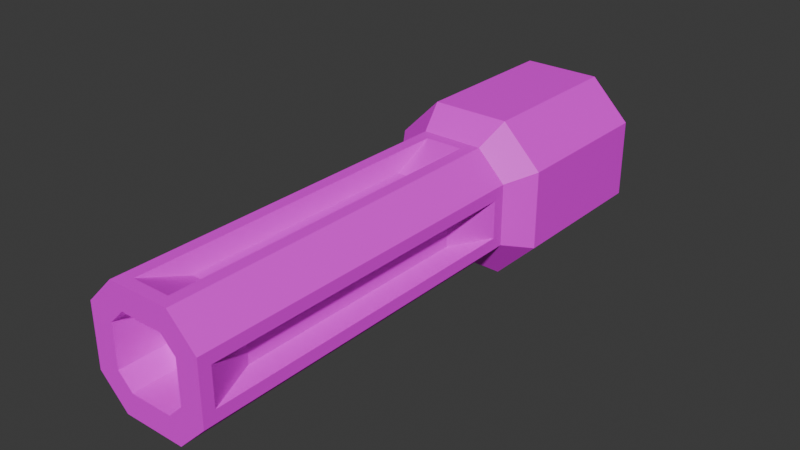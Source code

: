 # Source: Pistol.blend  (saved by Blender 4.2.66; exported with 4.5.12 LTS)
import bpy
from mathutils import Matrix  # noqa: F401  (used for matrix-valued properties, if any)

bpy.ops.wm.read_factory_settings(use_empty=True)
scene = bpy.context.scene
scene.name = 'Scene'

# ---- collections
col_collection = bpy.data.collections.new('Collection'); scene.collection.children.link(col_collection)

# ---- images (referenced by path relative to the original .blend; pixels are not part of the script)
import os
ASSET_DIR = os.environ.get("B2B_ASSET_DIR", "")  # directory of the original .blend (textures are referenced by path, not embedded)
HERE = os.path.dirname(os.path.abspath(__file__))  # packed textures are extracted next to this script under _unpacked/

def load_image(name, relpath, width, height, colorspace="sRGB"):
    """Load a texture the original file referenced (path relative to the .blend, or extracted next to this script)."""
    p = next((c for c in (os.path.join(HERE, relpath), os.path.join(ASSET_DIR, relpath)) if relpath and os.path.exists(c)), "")
    if p:
        img = bpy.data.images.load(p, check_existing=True)
        img.name = name
    else:  # same state as the original file: an image datablock whose file is absent (Cycles renders it pink)
        img = bpy.data.images.new(name, width, height)
        img.source = "FILE"
        img.filepath = "//" + (relpath or name)
    img.colorspace_settings.name = colorspace
    return img
img_pistolemission = load_image('PistolEmission', 'PistolEmission.png', 1024, 1024, 'sRGB')

# ---- materials (node trees are filled in below, after node groups)
mat_material = bpy.data.materials.new('Material')
mat_material.alpha_threshold = 0.0
mat_material.roughness = 0.5
mat_material.line_color = (0.0, 0.0, 0.0, 1.0)

# ---- material node trees
mat_material.use_nodes = True; mat_material.node_tree.nodes.clear()
_N = mat_material.node_tree.nodes; _L = mat_material.node_tree.links
n0 = _N.new('ShaderNodeOutputMaterial'); n0.name = 'Material Output'; n0.location = (300, 300)
n1 = _N.new('ShaderNodeBsdfPrincipled'); n1.name = 'Principled BSDF'; n1.location = (10, 300)
n1.inputs[3].default_value = 1.45
n2 = _N.new('ShaderNodeTexImage'); n2.name = 'Image Texture'; n2.location = (-280, 280)
n2.image = img_pistolemission
_L.new(n1.outputs[0], n0.inputs[0])
_L.new(n2.outputs[0], n1.inputs[0])
n0.is_active_output = True

# ---- world
world_world = bpy.data.worlds.new('World'); scene.world = world_world
world_world.use_nodes = True; world_world.node_tree.nodes.clear()
_N = world_world.node_tree.nodes; _L = world_world.node_tree.links
n0 = _N.new('ShaderNodeOutputWorld'); n0.name = 'World Output'; n0.location = (300, 300)
n1 = _N.new('ShaderNodeBackground'); n1.name = 'Background'; n1.location = (10, 300)
n1.inputs[0].default_value = (0.05088, 0.05088, 0.05088, 1.0)
_L.new(n1.outputs[0], n0.inputs[0])
n0.is_active_output = True
world_world.color = (0.05088, 0.05088, 0.05088)
world_world.sun_shadow_jitter_overblur = 0.0

# ---- meshes
me_cube = bpy.data.meshes.new('Cube')
me_cube.from_pydata([(-0.2418, -1.504, 0.7537), (-0.7537, -1.504, 0.2418), (-0.7537, -1.504, -0.2418), (-0.2418, -1.504, -0.7537), (-0.7537, 1.352, 0.3935), (-0.3935, 1.352, 0.7537), (-0.3935, 1.352, -0.7537), (-0.7537, 1.352, -0.3935), (-1.0, -1.0, 0.4956), (-0.4956, -1.0, 1.0), (-0.4956, 1.0, 1.0), (-1.0, 1.0, 0.4956), (-1.0, 1.0, -0.4956), (-0.4956, 1.0, -1.0), (-0.4956, -1.0, -1.0), (-1.0, -1.0, -0.4956), (-0.2418, -5.8, 0.7537), (-0.7537, -5.8, 0.2418), (-0.7537, -5.8, -0.2418), (-0.2418, -5.8, -0.7537), (-0.3935, -1.352, -0.7537), (-0.3935, -1.352, 0.7537), (-0.7537, -1.352, 0.3935), (-0.7537, -1.352, -0.3935), (-0.2705, -5.952, -0.4566), (-0.2705, -5.952, 0.4566), (-0.4566, -5.952, 0.2705), (-0.4566, -5.952, -0.2705), (-0.1726, -2.119, -0.5379), (-0.1726, -2.119, 0.5379), (-0.5379, -2.119, 0.1726), (-0.5379, -2.119, -0.1726), (-0.1726, -5.185, -0.5379), (-0.1726, -5.185, 0.5379), (-0.5379, -5.185, 0.1726), (-0.5379, -5.185, -0.1726), (-0.7537, -5.952, 0.3935), (-0.3935, -5.952, 0.7537), (-0.3935, -5.952, -0.7537), (-0.7537, -5.952, -0.3935), (-0.4566, -5.329, 0.2705), (-0.2705, -5.329, 0.4566), (-0.2705, -5.329, -0.4566), (-0.4566, -5.329, -0.2705), (-2.106e-07, -1.0, -1.0), (2.106e-07, 1.0, -1.0), (3.234e-07, 1.352, -0.7537), (3.234e-07, 1.352, 0.7537), (2.106e-07, 1.0, 1.0), (-2.106e-07, -1.0, 1.0), (-3.234e-07, -1.352, -0.7537), (-3.234e-07, -1.352, 0.7537), (-1.376e-06, -5.952, -0.4566), (-1.281e-06, -5.329, -0.4566), (-1.353e-06, -5.8, -0.7537), (-1.26e-06, -5.185, -0.5379), (-3.463e-07, -1.504, -0.7537), (-3.463e-07, -1.504, 0.7537), (-1.376e-06, -5.952, -0.7537), (-1.353e-06, -5.8, 0.7537), (-1.376e-06, -5.952, 0.7537), (-5.584e-07, -2.119, 0.5379), (-1.26e-06, -5.185, 0.5379), (-5.584e-07, -2.119, -0.5379), (-1.376e-06, -5.952, 0.4566), (-1.281e-06, -5.329, 0.4566)], [], [(14, 13, 45, 44), (46, 6, 7, 4, 5, 47), (15, 8, 11, 12), (48, 10, 9, 49), (21, 22, 36, 37), (9, 10, 11, 8), (13, 14, 15, 12), (22, 21, 9, 8), (5, 4, 11, 10), (7, 6, 13, 12), (20, 23, 15, 14), (20, 14, 44, 50), (49, 9, 21, 51), (23, 22, 8, 15), (47, 5, 10, 48), (13, 6, 46, 45), (4, 7, 12, 11), (53, 42, 24, 52), (19, 32, 55, 54), (23, 20, 38, 39), (3, 20, 50, 56), (51, 21, 0, 57), (2, 1, 22, 23), (38, 19, 54, 58), (59, 16, 37, 60), (17, 18, 39, 36), (1, 17, 36, 22), (16, 0, 21, 37), (3, 19, 38, 20), (18, 2, 23, 39), (61, 29, 33, 62), (30, 31, 35, 34), (32, 28, 63, 55), (62, 33, 16, 59), (19, 3, 28, 32), (18, 17, 34, 35), (2, 18, 35, 31), (17, 1, 30, 34), (28, 3, 56, 63), (0, 16, 33, 29), (57, 0, 29, 61), (1, 2, 31, 30), (26, 25, 37, 36), (24, 27, 39, 38), (52, 24, 38, 58), (60, 37, 25, 64), (27, 26, 36, 39), (65, 41, 40, 43, 42, 53), (25, 26, 40, 41), (25, 41, 65, 64), (27, 24, 42, 43), (26, 27, 43, 40)])
_uv = me_cube.uv_layers.new(name='UVMap')
_uv.uv.foreach_set('vector', [0.4266, 0.2172, 0.2584, 0.08389, 0.2669, 0.01689, 0.4743, 0.1765, 0.1952, 0.0255, 0.2136, 0.07448, 0.1954, 0.1207, 0.1396, 0.1619, 0.0901, 0.1783, 0.04271, 0.1576, 0.3689, 0.276, 0.2775, 0.3586, 0.1602, 0.1964, 0.2268, 0.1436, 0.0293, 0.2271, 0.09657, 0.224, 0.2109, 0.4121, 0.1628, 0.4584, 0.2534, 0.4617, 0.3148, 0.4093, 0.7105, 0.8334, 0.6779, 0.8867, 0.2109, 0.4121, 0.09657, 0.224, 0.1602, 0.1964, 0.2775, 0.3586, 0.2584, 0.08389, 0.4266, 0.2172, 0.3689, 0.276, 0.2268, 0.1436, 0.3148, 0.4093, 0.2534, 0.4617, 0.2109, 0.4121, 0.2775, 0.3586, 0.0901, 0.1783, 0.1396, 0.1619, 0.1602, 0.1964, 0.09657, 0.224, 0.1954, 0.1207, 0.2136, 0.07448, 0.2584, 0.08389, 0.2268, 0.1436, 0.4652, 0.2601, 0.4116, 0.3182, 0.3689, 0.276, 0.4266, 0.2172, 0.4652, 0.2601, 0.4266, 0.2172, 0.4743, 0.1765, 0.5083, 0.2249, 0.1628, 0.4584, 0.2109, 0.4121, 0.2534, 0.4617, 0.2126, 0.5017, 0.4116, 0.3182, 0.3148, 0.4093, 0.2775, 0.3586, 0.3689, 0.276, 0.04271, 0.1576, 0.0901, 0.1783, 0.09657, 0.224, 0.0293, 0.2271, 0.2584, 0.08389, 0.2136, 0.07448, 0.1952, 0.0255, 0.2669, 0.01689, 0.1396, 0.1619, 0.1954, 0.1207, 0.2268, 0.1436, 0.1602, 0.1964, 0.9329, 0.8868, 0.8915, 0.8707, 0.8654, 0.776, 0.9162, 0.7661, 0.8602, 0.7063, 0.8288, 0.6198, 0.8492, 0.6064, 0.8952, 0.6924, 0.4116, 0.3182, 0.4652, 0.2601, 0.8531, 0.7296, 0.7978, 0.7568, 0.4956, 0.2638, 0.4652, 0.2601, 0.5083, 0.2249, 0.5213, 0.2399, 0.2126, 0.5017, 0.2534, 0.4617, 0.2542, 0.4924, 0.2272, 0.5166, 0.4113, 0.3488, 0.345, 0.4122, 0.3148, 0.4093, 0.4116, 0.3182, 0.8531, 0.7296, 0.8602, 0.7063, 0.8952, 0.6924, 0.9044, 0.7152, 0.6377, 0.9242, 0.6544, 0.8914, 0.6779, 0.8867, 0.659, 0.9352, 0.7103, 0.8067, 0.7685, 0.7526, 0.7978, 0.7568, 0.7105, 0.8334, 0.345, 0.4122, 0.7103, 0.8067, 0.7105, 0.8334, 0.3148, 0.4093, 0.6544, 0.8914, 0.2542, 0.4924, 0.2534, 0.4617, 0.6779, 0.8867, 0.4956, 0.2638, 0.8602, 0.7063, 0.8531, 0.7296, 0.4652, 0.2601, 0.7685, 0.7526, 0.4113, 0.3488, 0.4116, 0.3182, 0.7978, 0.7568, 0.2783, 0.5885, 0.2957, 0.5741, 0.573, 0.853, 0.5581, 0.8717, 0.4267, 0.4637, 0.4575, 0.4386, 0.697, 0.7085, 0.6717, 0.7287, 0.8288, 0.6198, 0.5726, 0.3122, 0.5885, 0.2961, 0.8492, 0.6064, 0.5581, 0.8717, 0.573, 0.853, 0.6544, 0.8914, 0.6377, 0.9242, 0.8602, 0.7063, 0.4956, 0.2638, 0.5726, 0.3122, 0.8288, 0.6198, 0.7685, 0.7526, 0.7103, 0.8067, 0.6717, 0.7287, 0.697, 0.7085, 0.4113, 0.3488, 0.7685, 0.7526, 0.697, 0.7085, 0.4575, 0.4386, 0.7103, 0.8067, 0.345, 0.4122, 0.4267, 0.4637, 0.6717, 0.7287, 0.5726, 0.3122, 0.4956, 0.2638, 0.5213, 0.2399, 0.5885, 0.2961, 0.2542, 0.4924, 0.6544, 0.8914, 0.573, 0.853, 0.2957, 0.5741, 0.2272, 0.5166, 0.2542, 0.4924, 0.2957, 0.5741, 0.2783, 0.5885, 0.345, 0.4122, 0.4113, 0.3488, 0.4575, 0.4386, 0.4267, 0.4637, 0.7507, 0.8665, 0.7234, 0.9045, 0.6779, 0.8867, 0.7105, 0.8334, 0.8654, 0.776, 0.8223, 0.799, 0.7978, 0.7568, 0.8531, 0.7296, 0.9162, 0.7661, 0.8654, 0.776, 0.8531, 0.7296, 0.9044, 0.7152, 0.659, 0.9352, 0.6779, 0.8867, 0.7234, 0.9045, 0.708, 0.9519, 0.8223, 0.799, 0.7507, 0.8665, 0.7105, 0.8334, 0.7978, 0.7568, 0.8199, 0.9783, 0.8066, 0.9366, 0.8192, 0.9107, 0.8631, 0.8818, 0.8915, 0.8707, 0.9329, 0.8868, 0.7234, 0.9045, 0.7507, 0.8665, 0.8192, 0.9107, 0.8066, 0.9366, 0.7234, 0.9045, 0.8066, 0.9366, 0.8199, 0.9783, 0.708, 0.9519, 0.8223, 0.799, 0.8654, 0.776, 0.8915, 0.8707, 0.8631, 0.8818, 0.7507, 0.8665, 0.8223, 0.799, 0.8631, 0.8818, 0.8192, 0.9107])
me_cube.materials.append(mat_material)
me_cube.use_mirror_vertex_groups = False
me_cube.use_paint_bone_selection = False
me_cube.use_paint_mask = True
me_cube.update()

# ---- objects
ob_cube = bpy.data.objects.new('Cube', me_cube)

# ---- transforms, parenting, visibility, modifiers, constraints
ob_cube.location = (0.0, 0.0, 0.0)
ob_cube.lock_rotations_4d = False
ob_cube.empty_display_type = 'ARROWS'
ob_cube.lineart.crease_threshold = 0.0
_m = ob_cube.modifiers.new('Mirror', 'MIRROR')

# ---- collection membership
col_collection.objects.link(ob_cube)

# ---- scene / render settings (as saved in the file)
scene.frame_start = 1; scene.frame_end = 250; scene.frame_set(1)
scene.render.engine = 'BLENDER_EEVEE_NEXT'
bpy.context.view_layer.update()

# ---- added for rendering (the .blend has no active camera and no usable light): camera, sun
cam_auto = bpy.data.cameras.new('AutoCamera')
cam_auto.lens = 50.0
cam_auto.sensor_width = 36.0
cam_auto.clip_end = 1000.0
ob_auto_camera = bpy.data.objects.new('AutoCamera', cam_auto)
scene.collection.objects.link(ob_auto_camera)
ob_auto_camera.location = (7.2469, -10.9963, 5.79752)
ob_auto_camera.rotation_euler = (1.09748, -7.21219e-08, 0.694738)
scene.camera = ob_auto_camera
light_auto_sun = bpy.data.lights.new('AutoSun', 'SUN')
light_auto_sun.energy = 3.0
light_auto_sun.angle = 0.0523599
ob_auto_sun = bpy.data.objects.new('AutoSun', light_auto_sun)
scene.collection.objects.link(ob_auto_sun)
ob_auto_sun.rotation_euler = (0.872665, 0.174533, 0.523599)
bpy.context.view_layer.update()
